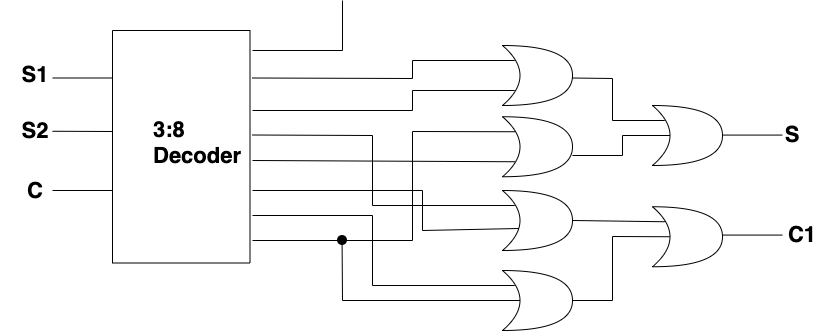

The diagram above was exported from draw.io. Its source (the exported page's mxGraphModel, read from the mxfile embedded in the PNG):
<mxGraphModel dx="1698" dy="782" grid="1" gridSize="10" guides="1" tooltips="1" connect="1" arrows="1" fold="1" page="0" pageScale="1" pageWidth="850" pageHeight="1100" math="0" shadow="0">
  <root>
    <mxCell id="0" />
    <mxCell id="1" parent="0" />
    <mxCell id="Qn7GcyUkuTI0RViMG-CY-2" value="" style="rounded=0;whiteSpace=wrap;html=1;rotation=90;" parent="1" vertex="1">
      <mxGeometry x="-27.5" y="267.5" width="232.5" height="137.5" as="geometry" />
    </mxCell>
    <mxCell id="Qn7GcyUkuTI0RViMG-CY-3" value="&lt;span style=&quot;font-size: 22px;&quot;&gt;&lt;b&gt;C&lt;br&gt;&lt;/b&gt;&lt;/span&gt;" style="text;html=1;strokeColor=none;fillColor=none;align=center;verticalAlign=middle;whiteSpace=wrap;rounded=0;strokeWidth=9;" parent="1" vertex="1">
      <mxGeometry x="-87.5" y="366.25" width="60" height="30" as="geometry" />
    </mxCell>
    <mxCell id="Qn7GcyUkuTI0RViMG-CY-4" value="&lt;span style=&quot;font-size: 22px;&quot;&gt;&lt;b&gt;S2&lt;br&gt;&lt;/b&gt;&lt;/span&gt;" style="text;html=1;strokeColor=none;fillColor=none;align=center;verticalAlign=middle;whiteSpace=wrap;rounded=0;strokeWidth=9;" parent="1" vertex="1">
      <mxGeometry x="-87.5" y="306.25" width="60" height="30" as="geometry" />
    </mxCell>
    <mxCell id="Qn7GcyUkuTI0RViMG-CY-5" value="&lt;span style=&quot;font-size: 22px;&quot;&gt;&lt;b&gt;S1&lt;br&gt;&lt;/b&gt;&lt;/span&gt;" style="text;html=1;strokeColor=none;fillColor=none;align=center;verticalAlign=middle;whiteSpace=wrap;rounded=0;strokeWidth=9;" parent="1" vertex="1">
      <mxGeometry x="-87.5" y="250" width="60" height="30" as="geometry" />
    </mxCell>
    <mxCell id="Qn7GcyUkuTI0RViMG-CY-6" value="" style="endArrow=none;html=1;rounded=0;" parent="1" edge="1">
      <mxGeometry width="50" height="50" relative="1" as="geometry">
        <mxPoint x="160" y="240" as="sourcePoint" />
        <mxPoint x="250" y="190" as="targetPoint" />
        <Array as="points">
          <mxPoint x="250" y="240" />
        </Array>
      </mxGeometry>
    </mxCell>
    <mxCell id="Qn7GcyUkuTI0RViMG-CY-7" value="" style="endArrow=none;html=1;rounded=0;entryX=0.175;entryY=0.25;entryDx=0;entryDy=0;entryPerimeter=0;" parent="1" target="Qn7GcyUkuTI0RViMG-CY-14" edge="1">
      <mxGeometry width="50" height="50" relative="1" as="geometry">
        <mxPoint x="160" y="267.5" as="sourcePoint" />
        <mxPoint x="320" y="240" as="targetPoint" />
        <Array as="points">
          <mxPoint x="320" y="268" />
          <mxPoint x="320" y="250" />
        </Array>
      </mxGeometry>
    </mxCell>
    <mxCell id="Qn7GcyUkuTI0RViMG-CY-8" value="" style="endArrow=none;html=1;rounded=0;entryX=0.175;entryY=0.75;entryDx=0;entryDy=0;entryPerimeter=0;" parent="1" target="Qn7GcyUkuTI0RViMG-CY-14" edge="1">
      <mxGeometry width="50" height="50" relative="1" as="geometry">
        <mxPoint x="160" y="300" as="sourcePoint" />
        <mxPoint x="360" y="300" as="targetPoint" />
        <Array as="points">
          <mxPoint x="320" y="300" />
          <mxPoint x="320" y="280" />
        </Array>
      </mxGeometry>
    </mxCell>
    <mxCell id="Qn7GcyUkuTI0RViMG-CY-9" value="" style="endArrow=none;html=1;rounded=0;entryX=0.175;entryY=0.25;entryDx=0;entryDy=0;entryPerimeter=0;" parent="1" target="Qn7GcyUkuTI0RViMG-CY-16" edge="1">
      <mxGeometry width="50" height="50" relative="1" as="geometry">
        <mxPoint x="160" y="324.5" as="sourcePoint" />
        <mxPoint x="290" y="324.5" as="targetPoint" />
        <Array as="points">
          <mxPoint x="280" y="325" />
          <mxPoint x="280" y="395" />
        </Array>
      </mxGeometry>
    </mxCell>
    <mxCell id="Qn7GcyUkuTI0RViMG-CY-10" value="" style="endArrow=none;html=1;rounded=0;entryX=0.175;entryY=0.75;entryDx=0;entryDy=0;entryPerimeter=0;" parent="1" target="Qn7GcyUkuTI0RViMG-CY-15" edge="1">
      <mxGeometry width="50" height="50" relative="1" as="geometry">
        <mxPoint x="160" y="350" as="sourcePoint" />
        <mxPoint x="290" y="350" as="targetPoint" />
      </mxGeometry>
    </mxCell>
    <mxCell id="Qn7GcyUkuTI0RViMG-CY-11" value="" style="endArrow=none;html=1;rounded=0;entryX=0.243;entryY=0.633;entryDx=0;entryDy=0;entryPerimeter=0;" parent="1" target="Qn7GcyUkuTI0RViMG-CY-16" edge="1">
      <mxGeometry width="50" height="50" relative="1" as="geometry">
        <mxPoint x="160" y="380" as="sourcePoint" />
        <mxPoint x="360" y="380" as="targetPoint" />
        <Array as="points">
          <mxPoint x="330" y="380" />
          <mxPoint x="330" y="420" />
        </Array>
      </mxGeometry>
    </mxCell>
    <mxCell id="Qn7GcyUkuTI0RViMG-CY-12" value="" style="endArrow=none;html=1;rounded=0;entryX=0.175;entryY=0.25;entryDx=0;entryDy=0;entryPerimeter=0;" parent="1" target="Qn7GcyUkuTI0RViMG-CY-17" edge="1">
      <mxGeometry width="50" height="50" relative="1" as="geometry">
        <mxPoint x="160" y="405" as="sourcePoint" />
        <mxPoint x="290" y="405" as="targetPoint" />
        <Array as="points">
          <mxPoint x="280" y="405" />
          <mxPoint x="280" y="475" />
        </Array>
      </mxGeometry>
    </mxCell>
    <mxCell id="Qn7GcyUkuTI0RViMG-CY-13" value="" style="endArrow=none;html=1;rounded=0;entryX=0.175;entryY=0.25;entryDx=0;entryDy=0;entryPerimeter=0;" parent="1" target="Qn7GcyUkuTI0RViMG-CY-15" edge="1">
      <mxGeometry width="50" height="50" relative="1" as="geometry">
        <mxPoint x="160" y="430" as="sourcePoint" />
        <mxPoint x="320" y="330" as="targetPoint" />
        <Array as="points">
          <mxPoint x="320" y="430" />
          <mxPoint x="320" y="321" />
        </Array>
      </mxGeometry>
    </mxCell>
    <mxCell id="Qn7GcyUkuTI0RViMG-CY-14" value="" style="shape=xor;whiteSpace=wrap;html=1;" parent="1" vertex="1">
      <mxGeometry x="410" y="235" width="70" height="60" as="geometry" />
    </mxCell>
    <mxCell id="Qn7GcyUkuTI0RViMG-CY-15" value="" style="shape=xor;whiteSpace=wrap;html=1;" parent="1" vertex="1">
      <mxGeometry x="410" y="306.25" width="70" height="60" as="geometry" />
    </mxCell>
    <mxCell id="Qn7GcyUkuTI0RViMG-CY-16" value="" style="shape=xor;whiteSpace=wrap;html=1;" parent="1" vertex="1">
      <mxGeometry x="410" y="380" width="70" height="60" as="geometry" />
    </mxCell>
    <mxCell id="Qn7GcyUkuTI0RViMG-CY-17" value="" style="shape=xor;whiteSpace=wrap;html=1;" parent="1" vertex="1">
      <mxGeometry x="410" y="460" width="70" height="60" as="geometry" />
    </mxCell>
    <mxCell id="Qn7GcyUkuTI0RViMG-CY-18" value="" style="endArrow=none;html=1;rounded=0;" parent="1" edge="1">
      <mxGeometry width="50" height="50" relative="1" as="geometry">
        <mxPoint x="-40" y="267.5" as="sourcePoint" />
        <mxPoint x="20" y="267.5" as="targetPoint" />
      </mxGeometry>
    </mxCell>
    <mxCell id="Qn7GcyUkuTI0RViMG-CY-19" value="" style="endArrow=none;html=1;rounded=0;" parent="1" edge="1">
      <mxGeometry width="50" height="50" relative="1" as="geometry">
        <mxPoint x="-40" y="320.75" as="sourcePoint" />
        <mxPoint x="20" y="321" as="targetPoint" />
      </mxGeometry>
    </mxCell>
    <mxCell id="Qn7GcyUkuTI0RViMG-CY-20" value="" style="endArrow=none;html=1;rounded=0;" parent="1" edge="1">
      <mxGeometry width="50" height="50" relative="1" as="geometry">
        <mxPoint x="-40" y="380" as="sourcePoint" />
        <mxPoint x="20" y="380" as="targetPoint" />
      </mxGeometry>
    </mxCell>
    <mxCell id="Qn7GcyUkuTI0RViMG-CY-22" value="" style="shape=image;html=1;verticalAlign=top;verticalLabelPosition=bottom;labelBackgroundColor=#ffffff;imageAspect=0;aspect=fixed;image=https://cdn0.iconfinder.com/data/icons/octicons/1024/primitive-dot-128.png" parent="1" vertex="1">
      <mxGeometry x="240" y="420" width="20" height="20" as="geometry" />
    </mxCell>
    <mxCell id="Qn7GcyUkuTI0RViMG-CY-23" value="" style="endArrow=none;html=1;rounded=0;exitX=0.25;exitY=0.5;exitDx=0;exitDy=0;exitPerimeter=0;" parent="1" source="Qn7GcyUkuTI0RViMG-CY-17" edge="1">
      <mxGeometry width="50" height="50" relative="1" as="geometry">
        <mxPoint x="249.57" y="510" as="sourcePoint" />
        <mxPoint x="249.57" y="430" as="targetPoint" />
        <Array as="points">
          <mxPoint x="250" y="490" />
        </Array>
      </mxGeometry>
    </mxCell>
    <mxCell id="Qn7GcyUkuTI0RViMG-CY-24" value="" style="shape=xor;whiteSpace=wrap;html=1;" parent="1" vertex="1">
      <mxGeometry x="560" y="295" width="70" height="60" as="geometry" />
    </mxCell>
    <mxCell id="Qn7GcyUkuTI0RViMG-CY-25" value="" style="shape=xor;whiteSpace=wrap;html=1;" parent="1" vertex="1">
      <mxGeometry x="560" y="396.25" width="70" height="60" as="geometry" />
    </mxCell>
    <mxCell id="Qn7GcyUkuTI0RViMG-CY-26" value="" style="endArrow=none;html=1;rounded=0;entryX=0.175;entryY=0.25;entryDx=0;entryDy=0;entryPerimeter=0;" parent="1" target="Qn7GcyUkuTI0RViMG-CY-24" edge="1">
      <mxGeometry width="50" height="50" relative="1" as="geometry">
        <mxPoint x="480" y="267.5" as="sourcePoint" />
        <mxPoint x="560" y="267.5" as="targetPoint" />
        <Array as="points">
          <mxPoint x="520" y="268" />
          <mxPoint x="520" y="310" />
        </Array>
      </mxGeometry>
    </mxCell>
    <mxCell id="Qn7GcyUkuTI0RViMG-CY-27" value="" style="endArrow=none;html=1;rounded=0;entryX=0.25;entryY=0.5;entryDx=0;entryDy=0;entryPerimeter=0;" parent="1" target="Qn7GcyUkuTI0RViMG-CY-24" edge="1">
      <mxGeometry width="50" height="50" relative="1" as="geometry">
        <mxPoint x="480" y="345" as="sourcePoint" />
        <mxPoint x="530" y="295" as="targetPoint" />
        <Array as="points">
          <mxPoint x="530" y="345" />
          <mxPoint x="530" y="325" />
        </Array>
      </mxGeometry>
    </mxCell>
    <mxCell id="Qn7GcyUkuTI0RViMG-CY-28" value="" style="endArrow=none;html=1;rounded=0;exitX=1;exitY=0.5;exitDx=0;exitDy=0;exitPerimeter=0;entryX=0.175;entryY=0.25;entryDx=0;entryDy=0;entryPerimeter=0;" parent="1" source="Qn7GcyUkuTI0RViMG-CY-16" target="Qn7GcyUkuTI0RViMG-CY-25" edge="1">
      <mxGeometry width="50" height="50" relative="1" as="geometry">
        <mxPoint x="550" y="530" as="sourcePoint" />
        <mxPoint x="600" y="480" as="targetPoint" />
      </mxGeometry>
    </mxCell>
    <mxCell id="Qn7GcyUkuTI0RViMG-CY-30" value="" style="endArrow=none;html=1;rounded=0;exitX=1;exitY=0.5;exitDx=0;exitDy=0;exitPerimeter=0;entryX=0.25;entryY=0.5;entryDx=0;entryDy=0;entryPerimeter=0;" parent="1" source="Qn7GcyUkuTI0RViMG-CY-17" target="Qn7GcyUkuTI0RViMG-CY-25" edge="1">
      <mxGeometry width="50" height="50" relative="1" as="geometry">
        <mxPoint x="550" y="560" as="sourcePoint" />
        <mxPoint x="600" y="510" as="targetPoint" />
        <Array as="points">
          <mxPoint x="520" y="490" />
          <mxPoint x="520" y="426" />
        </Array>
      </mxGeometry>
    </mxCell>
    <mxCell id="Qn7GcyUkuTI0RViMG-CY-31" value="&lt;span style=&quot;font-size: 22px;&quot;&gt;&lt;b&gt;S&lt;br&gt;&lt;/b&gt;&lt;/span&gt;" style="text;html=1;strokeColor=none;fillColor=none;align=center;verticalAlign=middle;whiteSpace=wrap;rounded=0;strokeWidth=9;" parent="1" vertex="1">
      <mxGeometry x="670" y="310" width="60" height="30" as="geometry" />
    </mxCell>
    <mxCell id="Qn7GcyUkuTI0RViMG-CY-32" value="" style="endArrow=none;html=1;rounded=0;" parent="1" edge="1">
      <mxGeometry width="50" height="50" relative="1" as="geometry">
        <mxPoint x="630" y="324.57" as="sourcePoint" />
        <mxPoint x="690" y="324.57" as="targetPoint" />
      </mxGeometry>
    </mxCell>
    <mxCell id="Qn7GcyUkuTI0RViMG-CY-33" value="&lt;span style=&quot;font-size: 22px;&quot;&gt;&lt;b&gt;C1&lt;br&gt;&lt;/b&gt;&lt;/span&gt;" style="text;html=1;strokeColor=none;fillColor=none;align=center;verticalAlign=middle;whiteSpace=wrap;rounded=0;strokeWidth=9;" parent="1" vertex="1">
      <mxGeometry x="680" y="410" width="60" height="30" as="geometry" />
    </mxCell>
    <mxCell id="Qn7GcyUkuTI0RViMG-CY-34" value="" style="endArrow=none;html=1;rounded=0;" parent="1" edge="1">
      <mxGeometry width="50" height="50" relative="1" as="geometry">
        <mxPoint x="630" y="424.5699999999998" as="sourcePoint" />
        <mxPoint x="690" y="424.5699999999998" as="targetPoint" />
      </mxGeometry>
    </mxCell>
    <mxCell id="R1sk5j2vxEHoa3tI0aQr-2" value="&lt;b style=&quot;color: rgb(0, 0, 0); font-family: Helvetica; font-size: 22px; font-style: normal; font-variant-ligatures: normal; font-variant-caps: normal; letter-spacing: normal; orphans: 2; text-align: center; text-indent: 0px; text-transform: none; widows: 2; word-spacing: 0px; -webkit-text-stroke-width: 0px; background-color: rgb(255, 255, 255); text-decoration-thickness: initial; text-decoration-style: initial; text-decoration-color: initial;&quot;&gt;3:8&lt;br&gt;Decoder&lt;br&gt;&lt;/b&gt;" style="text;whiteSpace=wrap;html=1;" vertex="1" parent="1">
      <mxGeometry x="58.75" y="300" width="60" height="50" as="geometry" />
    </mxCell>
  </root>
</mxGraphModel>